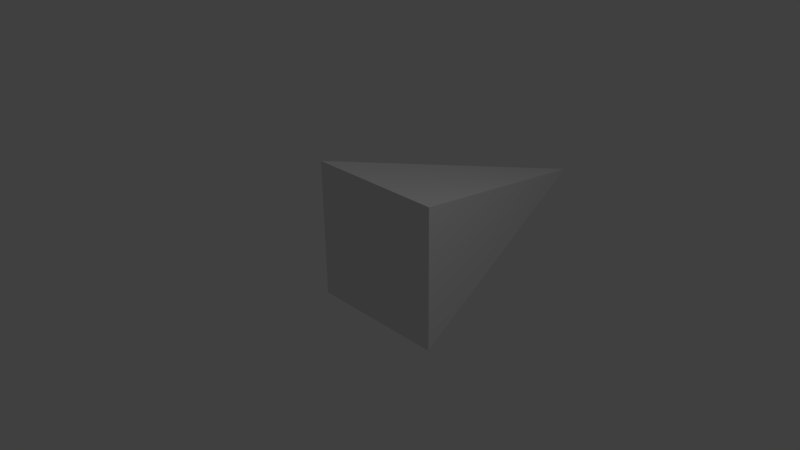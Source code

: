 # Source: Pyramid.blend  (saved by Blender 2.71.0; exported with 4.5.12 LTS)
import bpy
from mathutils import Matrix  # noqa: F401  (used for matrix-valued properties, if any)

bpy.ops.wm.read_factory_settings(use_empty=True)
scene = bpy.context.scene
scene.name = 'Scene'

# ---- collections
col_collection_1 = bpy.data.collections.new('Collection 1'); scene.collection.children.link(col_collection_1)

# ---- materials (node trees are filled in below, after node groups)
mat_pyramid = bpy.data.materials.new('Pyramid')
mat_pyramid.alpha_threshold = 0.0
mat_pyramid.use_transparent_shadow = False
mat_pyramid.roughness = 0.5
mat_pyramid.line_color = (0.0, 0.0, 0.0, 1.0)

# ---- material node trees

# ---- world
world_world = bpy.data.worlds.new('World'); scene.world = world_world
world_world.color = (0.05088, 0.05088, 0.05088)
world_world.use_sun_shadow = False
world_world.sun_shadow_jitter_overblur = 0.0
world_world.cycles.sampling_method = 'MANUAL'
world_world.cycles.sample_map_resolution = 256

# ---- cameras
cam_camera = bpy.data.cameras.new('Camera')
cam_camera.clip_end = 100.0
cam_camera.lens = 35.0
cam_camera.sensor_width = 32.0
cam_camera.sensor_height = 18.0
cam_camera.ortho_scale = 7.314
cam_camera.dof.focus_distance = 0.0
cam_camera.dof.aperture_fstop = 128.0

# ---- lights
light_lamp = bpy.data.lights.new('Lamp', 'POINT')
light_lamp.transmission_factor = 0.0
light_lamp.cutoff_distance = 30.0
light_lamp.energy = 100.0
light_lamp.shadow_buffer_clip_start = 1.001
light_lamp.shadow_soft_size = 0.1
light_lamp.shadow_maximum_resolution = 0.006
light_lamp.use_absolute_resolution = True
light_lamp.cycles.use_multiple_importance_sampling = False

# ---- meshes
me_cube_001 = bpy.data.meshes.new('Cube.001')
me_cube_001.from_pydata([(-1.0, 0.0, -1.0), (0.0, 4.0, 0.0), (1.0, 0.0, -1.0), (-1.0, 0.0, 1.0), (1.0, 0.0, 1.0)], [], [(4, 3, 0, 2), (3, 1, 0), (1, 4, 2), (0, 1, 2), (4, 1, 3)])
_uv = me_cube_001.uv_layers.new(name='UVMap')
_uv.uv.foreach_set('vector', [0.3048, 0.5, 0.5, 0.3048, 0.6952, 0.5, 0.5, 0.6952, 0.5, 0.3048, 0.9999, 0.0001, 0.6952, 0.5, 0.0001001, 0.9999, 0.3048, 0.5, 0.5, 0.6952, 0.6952, 0.5, 0.9999, 0.9999, 0.5, 0.6952, 0.3048, 0.5, 9.998e-05, 9.998e-05, 0.5, 0.3048])
me_cube_001.materials.append(mat_pyramid)
me_cube_001.use_remesh_preserve_volume = False
me_cube_001.use_remesh_preserve_attributes = False
me_cube_001.use_mirror_vertex_groups = False
me_cube_001.update()

# ---- objects
ob_pyramid = bpy.data.objects.new('Pyramid', me_cube_001)
ob_lamp = bpy.data.objects.new('Lamp', light_lamp)
ob_camera = bpy.data.objects.new('Camera', cam_camera)

# ---- transforms, parenting, visibility, modifiers, constraints
ob_pyramid.location = (0.0, 0.0, 0.0)
ob_pyramid.lineart.crease_threshold = 0.0
ob_lamp.location = (4.076, 1.005, 5.904)
ob_lamp.rotation_euler = (0.6503, 0.05522, 1.866)
ob_lamp.lock_rotations_4d = False
ob_lamp.empty_display_type = 'ARROWS'
ob_lamp.color = (0.0, 0.0, 0.0, 0.0)
ob_lamp.lineart.crease_threshold = 0.0
ob_camera.location = (7.481, -6.508, 5.344)
ob_camera.rotation_euler = (1.109, 0.01082, 0.8149)
ob_camera.lock_rotations_4d = False
ob_camera.empty_display_type = 'ARROWS'
ob_camera.color = (0.0, 0.0, 0.0, 0.0)
ob_camera.display_type = 'WIRE'
ob_camera.lineart.crease_threshold = 0.0

# ---- collection membership
col_collection_1.objects.link(ob_pyramid)
col_collection_1.objects.link(ob_lamp)
col_collection_1.objects.link(ob_camera)

# ---- scene / render settings (as saved in the file)
scene.camera = ob_camera
scene.frame_start = 1; scene.frame_end = 250; scene.frame_set(1)
scene.render.engine = 'BLENDER_EEVEE_NEXT'
scene.render.resolution_percentage = 50
scene.render.dither_intensity = 0.0
scene.cycles.use_denoising = False
scene.cycles.samples = 10
scene.cycles.sampling_pattern = 'TABULATED_SOBOL'
scene.cycles.light_sampling_threshold = 0.0
scene.cycles.use_adaptive_sampling = False
scene.cycles.use_light_tree = False
scene.cycles.blur_glossy = 0.0
scene.cycles.volume_bounces = 1
scene.cycles.pixel_filter_type = 'GAUSSIAN'
scene.cycles.sample_clamp_indirect = 0.0
scene.view_settings.view_transform = 'Standard'
bpy.context.view_layer.update()
